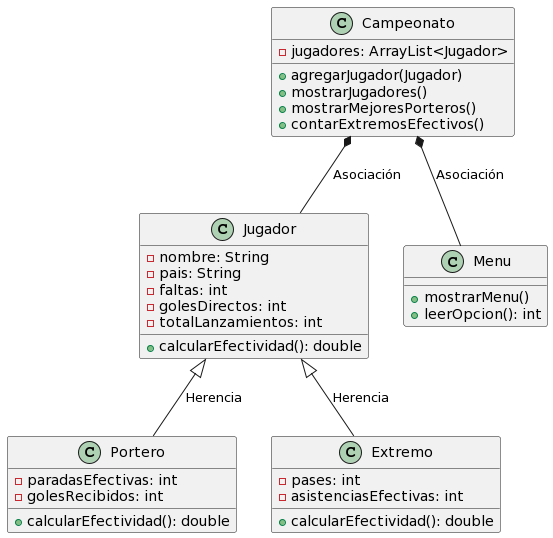

The diagram above was rendered by PlantUML. Its source (embedded in the PNG):
@startuml
class Jugador {
  -nombre: String
  -pais: String
  -faltas: int
  -golesDirectos: int
  -totalLanzamientos: int
  +calcularEfectividad(): double
}

class Portero {
  -paradasEfectivas: int
  -golesRecibidos: int
  +calcularEfectividad(): double
}

class Extremo {
  -pases: int
  -asistenciasEfectivas: int
  +calcularEfectividad(): double
}

class Campeonato {
  -jugadores: ArrayList<Jugador>
  +agregarJugador(Jugador)
  +mostrarJugadores()
  +mostrarMejoresPorteros()
  +contarExtremosEfectivos()
}

class Menu {
  +mostrarMenu()
  +leerOpcion(): int
}

Jugador <|-- Portero : Herencia
Jugador <|-- Extremo : Herencia
Campeonato *-- Jugador : Asociación
Campeonato *-- Menu : Asociación
@enduml